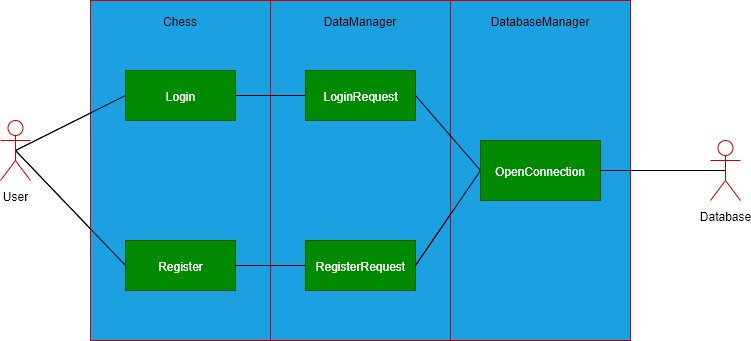

The diagram above was exported from draw.io. Its source (the exported page's mxGraphModel, read from the mxfile embedded in the PNG):
<mxGraphModel dx="813" dy="483" grid="1" gridSize="10" guides="1" tooltips="1" connect="1" arrows="1" fold="1" page="1" pageScale="1" pageWidth="827" pageHeight="1169" math="0" shadow="0">
  <root>
    <mxCell id="0" />
    <mxCell id="1" parent="0" />
    <mxCell id="-2eot5d7iSLoQ2DRJDLm-16" style="rounded=0;orthogonalLoop=1;jettySize=auto;html=1;entryX=0;entryY=0.5;entryDx=0;entryDy=0;exitX=0.5;exitY=0.5;exitDx=0;exitDy=0;exitPerimeter=0;" edge="1" parent="1" source="-2eot5d7iSLoQ2DRJDLm-33" target="-2eot5d7iSLoQ2DRJDLm-7">
      <mxGeometry relative="1" as="geometry">
        <mxPoint x="70" y="180" as="sourcePoint" />
      </mxGeometry>
    </mxCell>
    <mxCell id="-2eot5d7iSLoQ2DRJDLm-17" style="edgeStyle=none;rounded=0;orthogonalLoop=1;jettySize=auto;html=1;entryX=0;entryY=0.5;entryDx=0;entryDy=0;endArrow=none;endFill=0;exitX=0.5;exitY=0.5;exitDx=0;exitDy=0;exitPerimeter=0;" edge="1" parent="1" source="-2eot5d7iSLoQ2DRJDLm-33" target="-2eot5d7iSLoQ2DRJDLm-8">
      <mxGeometry relative="1" as="geometry">
        <mxPoint x="70" y="170" as="sourcePoint" />
      </mxGeometry>
    </mxCell>
    <mxCell id="-2eot5d7iSLoQ2DRJDLm-6" value="" style="rounded=0;whiteSpace=wrap;html=1;fillColor=#1ba1e2;strokeColor=#CC0000;fontColor=#ffffff;" vertex="1" parent="1">
      <mxGeometry x="120" y="30" width="180" height="340" as="geometry" />
    </mxCell>
    <mxCell id="-2eot5d7iSLoQ2DRJDLm-19" style="edgeStyle=none;rounded=0;orthogonalLoop=1;jettySize=auto;html=1;exitX=0;exitY=0.5;exitDx=0;exitDy=0;endArrow=none;endFill=0;entryX=0.5;entryY=0.5;entryDx=0;entryDy=0;entryPerimeter=0;" edge="1" parent="1" source="-2eot5d7iSLoQ2DRJDLm-7" target="-2eot5d7iSLoQ2DRJDLm-33">
      <mxGeometry relative="1" as="geometry">
        <mxPoint x="70" y="188.75" as="targetPoint" />
      </mxGeometry>
    </mxCell>
    <mxCell id="-2eot5d7iSLoQ2DRJDLm-22" style="edgeStyle=none;rounded=0;orthogonalLoop=1;jettySize=auto;html=1;exitX=1;exitY=0.5;exitDx=0;exitDy=0;entryX=0;entryY=0.5;entryDx=0;entryDy=0;endArrow=none;endFill=0;" edge="1" parent="1" source="-2eot5d7iSLoQ2DRJDLm-7" target="-2eot5d7iSLoQ2DRJDLm-10">
      <mxGeometry relative="1" as="geometry" />
    </mxCell>
    <mxCell id="-2eot5d7iSLoQ2DRJDLm-7" value="Register" style="html=1;fillColor=#008a00;strokeColor=#005700;fontColor=#ffffff;" vertex="1" parent="1">
      <mxGeometry x="155" y="270" width="110" height="50" as="geometry" />
    </mxCell>
    <mxCell id="-2eot5d7iSLoQ2DRJDLm-18" style="edgeStyle=none;rounded=0;orthogonalLoop=1;jettySize=auto;html=1;exitX=0;exitY=0.5;exitDx=0;exitDy=0;endArrow=none;endFill=0;entryX=0.5;entryY=0.5;entryDx=0;entryDy=0;entryPerimeter=0;" edge="1" parent="1" source="-2eot5d7iSLoQ2DRJDLm-8" target="-2eot5d7iSLoQ2DRJDLm-33">
      <mxGeometry relative="1" as="geometry">
        <mxPoint x="100" y="150" as="targetPoint" />
      </mxGeometry>
    </mxCell>
    <mxCell id="-2eot5d7iSLoQ2DRJDLm-20" style="edgeStyle=none;rounded=0;orthogonalLoop=1;jettySize=auto;html=1;exitX=1;exitY=0.5;exitDx=0;exitDy=0;entryX=0;entryY=0.5;entryDx=0;entryDy=0;endArrow=none;endFill=0;" edge="1" parent="1" source="-2eot5d7iSLoQ2DRJDLm-8" target="-2eot5d7iSLoQ2DRJDLm-11">
      <mxGeometry relative="1" as="geometry" />
    </mxCell>
    <mxCell id="-2eot5d7iSLoQ2DRJDLm-8" value="Login" style="html=1;fillColor=#008a00;strokeColor=#005700;fontColor=#ffffff;" vertex="1" parent="1">
      <mxGeometry x="155" y="100" width="110" height="50" as="geometry" />
    </mxCell>
    <mxCell id="-2eot5d7iSLoQ2DRJDLm-9" value="" style="rounded=0;whiteSpace=wrap;html=1;fillColor=#1ba1e2;strokeColor=#CC0000;fontColor=#ffffff;" vertex="1" parent="1">
      <mxGeometry x="300" y="30" width="180" height="340" as="geometry" />
    </mxCell>
    <mxCell id="-2eot5d7iSLoQ2DRJDLm-23" style="edgeStyle=none;rounded=0;orthogonalLoop=1;jettySize=auto;html=1;exitX=0;exitY=0.5;exitDx=0;exitDy=0;endArrow=none;endFill=0;" edge="1" parent="1" source="-2eot5d7iSLoQ2DRJDLm-10" target="-2eot5d7iSLoQ2DRJDLm-7">
      <mxGeometry relative="1" as="geometry" />
    </mxCell>
    <mxCell id="-2eot5d7iSLoQ2DRJDLm-28" style="edgeStyle=none;rounded=0;orthogonalLoop=1;jettySize=auto;html=1;exitX=1;exitY=0.5;exitDx=0;exitDy=0;entryX=0;entryY=0.5;entryDx=0;entryDy=0;endArrow=none;endFill=0;" edge="1" parent="1" source="-2eot5d7iSLoQ2DRJDLm-10" target="-2eot5d7iSLoQ2DRJDLm-27">
      <mxGeometry relative="1" as="geometry">
        <Array as="points" />
      </mxGeometry>
    </mxCell>
    <mxCell id="-2eot5d7iSLoQ2DRJDLm-10" value="RegisterRequest" style="html=1;fillColor=#008a00;strokeColor=#005700;fontColor=#ffffff;" vertex="1" parent="1">
      <mxGeometry x="335" y="270" width="110" height="50" as="geometry" />
    </mxCell>
    <mxCell id="-2eot5d7iSLoQ2DRJDLm-21" style="edgeStyle=none;rounded=0;orthogonalLoop=1;jettySize=auto;html=1;exitX=0;exitY=0.5;exitDx=0;exitDy=0;endArrow=none;endFill=0;" edge="1" parent="1" source="-2eot5d7iSLoQ2DRJDLm-11">
      <mxGeometry relative="1" as="geometry">
        <mxPoint x="290" y="125" as="targetPoint" />
      </mxGeometry>
    </mxCell>
    <mxCell id="-2eot5d7iSLoQ2DRJDLm-11" value="LoginRequest" style="html=1;fillColor=#008a00;strokeColor=#005700;fontColor=#ffffff;" vertex="1" parent="1">
      <mxGeometry x="335" y="100" width="110" height="50" as="geometry" />
    </mxCell>
    <mxCell id="-2eot5d7iSLoQ2DRJDLm-12" value="" style="rounded=0;whiteSpace=wrap;html=1;fillColor=#1ba1e2;strokeColor=#CC0000;fontColor=#ffffff;" vertex="1" parent="1">
      <mxGeometry x="480" y="30" width="180" height="340" as="geometry" />
    </mxCell>
    <mxCell id="-2eot5d7iSLoQ2DRJDLm-13" value="Chess" style="text;html=1;strokeColor=none;fillColor=none;align=center;verticalAlign=middle;whiteSpace=wrap;rounded=0;" vertex="1" parent="1">
      <mxGeometry x="190" y="40" width="40" height="20" as="geometry" />
    </mxCell>
    <mxCell id="-2eot5d7iSLoQ2DRJDLm-14" value="DataManager" style="text;html=1;strokeColor=none;fillColor=none;align=center;verticalAlign=middle;whiteSpace=wrap;rounded=0;" vertex="1" parent="1">
      <mxGeometry x="370" y="40" width="40" height="20" as="geometry" />
    </mxCell>
    <mxCell id="-2eot5d7iSLoQ2DRJDLm-15" value="DatabaseManager" style="text;html=1;strokeColor=none;fillColor=none;align=center;verticalAlign=middle;whiteSpace=wrap;rounded=0;" vertex="1" parent="1">
      <mxGeometry x="550" y="40" width="40" height="20" as="geometry" />
    </mxCell>
    <mxCell id="-2eot5d7iSLoQ2DRJDLm-29" style="edgeStyle=none;rounded=0;orthogonalLoop=1;jettySize=auto;html=1;exitX=0;exitY=0.5;exitDx=0;exitDy=0;endArrow=none;endFill=0;entryX=1;entryY=0.5;entryDx=0;entryDy=0;" edge="1" parent="1" source="-2eot5d7iSLoQ2DRJDLm-27" target="-2eot5d7iSLoQ2DRJDLm-10">
      <mxGeometry relative="1" as="geometry">
        <mxPoint x="490" y="240" as="targetPoint" />
      </mxGeometry>
    </mxCell>
    <mxCell id="-2eot5d7iSLoQ2DRJDLm-30" style="edgeStyle=none;rounded=0;orthogonalLoop=1;jettySize=auto;html=1;exitX=0;exitY=0.5;exitDx=0;exitDy=0;entryX=1;entryY=0.5;entryDx=0;entryDy=0;endArrow=none;endFill=0;" edge="1" parent="1" source="-2eot5d7iSLoQ2DRJDLm-27" target="-2eot5d7iSLoQ2DRJDLm-11">
      <mxGeometry relative="1" as="geometry" />
    </mxCell>
    <mxCell id="-2eot5d7iSLoQ2DRJDLm-27" value="OpenConnection" style="rounded=0;whiteSpace=wrap;html=1;strokeColor=#005700;fillColor=#008a00;fontColor=#ffffff;" vertex="1" parent="1">
      <mxGeometry x="510" y="170" width="120" height="60" as="geometry" />
    </mxCell>
    <mxCell id="-2eot5d7iSLoQ2DRJDLm-32" style="edgeStyle=none;rounded=0;orthogonalLoop=1;jettySize=auto;html=1;exitX=0.5;exitY=0.5;exitDx=0;exitDy=0;exitPerimeter=0;entryX=0.833;entryY=0.5;entryDx=0;entryDy=0;entryPerimeter=0;endArrow=none;endFill=0;" edge="1" parent="1" source="-2eot5d7iSLoQ2DRJDLm-31" target="-2eot5d7iSLoQ2DRJDLm-12">
      <mxGeometry relative="1" as="geometry" />
    </mxCell>
    <mxCell id="-2eot5d7iSLoQ2DRJDLm-31" value="Database" style="shape=umlActor;verticalLabelPosition=bottom;labelBackgroundColor=#ffffff;verticalAlign=top;html=1;strokeColor=#CC0000;" vertex="1" parent="1">
      <mxGeometry x="740" y="170" width="30" height="60" as="geometry" />
    </mxCell>
    <mxCell id="-2eot5d7iSLoQ2DRJDLm-33" value="User" style="shape=umlActor;verticalLabelPosition=bottom;labelBackgroundColor=#ffffff;verticalAlign=top;html=1;strokeColor=#CC0000;" vertex="1" parent="1">
      <mxGeometry x="30" y="150" width="30" height="60" as="geometry" />
    </mxCell>
  </root>
</mxGraphModel>